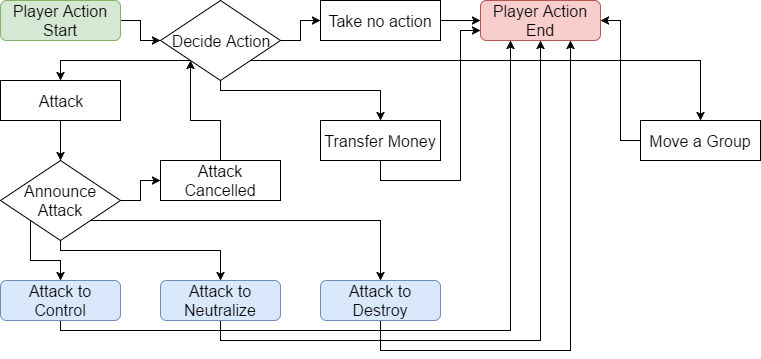

The diagram above was exported from draw.io. Its source (the exported page's mxGraphModel, read from the mxfile embedded in the PNG):
<mxGraphModel dx="760" dy="685" grid="1" gridSize="10" guides="1" tooltips="1" connect="1" arrows="1" fold="1" page="1" pageScale="1" pageWidth="850" pageHeight="1100" background="#ffffff" math="0" shadow="0">
  <root>
    <mxCell id="0" />
    <mxCell id="1" parent="0" />
    <mxCell id="6" style="edgeStyle=orthogonalEdgeStyle;rounded=0;html=1;exitX=1;exitY=0.5;entryX=0;entryY=0.5;startArrow=none;startFill=0;endArrow=classic;endFill=1;jettySize=auto;orthogonalLoop=1;fontSize=16;" parent="1" source="2" target="5" edge="1">
      <mxGeometry relative="1" as="geometry" />
    </mxCell>
    <mxCell id="2" value="Player Action Start" style="rounded=1;whiteSpace=wrap;html=1;labelBackgroundColor=none;fontSize=16;fillColor=#d5e8d4;strokeColor=#82b366;" parent="1" vertex="1">
      <mxGeometry x="40" y="40" width="120" height="40" as="geometry" />
    </mxCell>
    <mxCell id="3" value="Player Action End" style="rounded=1;whiteSpace=wrap;html=1;labelBackgroundColor=none;fontSize=16;fillColor=#f8cecc;strokeColor=#b85450;" parent="1" vertex="1">
      <mxGeometry x="520" y="40" width="120" height="40" as="geometry" />
    </mxCell>
    <mxCell id="11" style="edgeStyle=orthogonalEdgeStyle;rounded=0;html=1;exitX=0;exitY=1;entryX=0.5;entryY=0;startArrow=none;startFill=0;endArrow=classic;endFill=1;jettySize=auto;orthogonalLoop=1;fontSize=16;" parent="1" source="5" target="8" edge="1">
      <mxGeometry relative="1" as="geometry" />
    </mxCell>
    <mxCell id="12" style="edgeStyle=orthogonalEdgeStyle;rounded=0;html=1;exitX=0.5;exitY=1;entryX=0.5;entryY=0;startArrow=none;startFill=0;endArrow=classic;endFill=1;jettySize=auto;orthogonalLoop=1;fontSize=16;" parent="1" source="5" target="7" edge="1">
      <mxGeometry relative="1" as="geometry">
        <Array as="points">
          <mxPoint x="260" y="130" />
          <mxPoint x="420" y="130" />
        </Array>
      </mxGeometry>
    </mxCell>
    <mxCell id="13" style="edgeStyle=orthogonalEdgeStyle;rounded=0;html=1;exitX=1;exitY=1;entryX=0.5;entryY=0;startArrow=none;startFill=0;endArrow=classic;endFill=1;jettySize=auto;orthogonalLoop=1;fontSize=16;" parent="1" source="5" target="9" edge="1">
      <mxGeometry relative="1" as="geometry">
        <Array as="points">
          <mxPoint x="740" y="100" />
        </Array>
      </mxGeometry>
    </mxCell>
    <mxCell id="14" style="edgeStyle=orthogonalEdgeStyle;rounded=0;html=1;exitX=1;exitY=0.5;entryX=0;entryY=0.5;startArrow=none;startFill=0;endArrow=classic;endFill=1;jettySize=auto;orthogonalLoop=1;fontSize=16;" parent="1" source="5" target="10" edge="1">
      <mxGeometry relative="1" as="geometry" />
    </mxCell>
    <mxCell id="5" value="Decide Action" style="rhombus;whiteSpace=wrap;html=1;rounded=0;labelBackgroundColor=none;fontSize=16;" parent="1" vertex="1">
      <mxGeometry x="200" y="40" width="120" height="80" as="geometry" />
    </mxCell>
    <mxCell id="33" style="edgeStyle=orthogonalEdgeStyle;rounded=0;html=1;exitX=0.5;exitY=1;entryX=0;entryY=0.75;startArrow=none;startFill=0;endArrow=classic;endFill=1;jettySize=auto;orthogonalLoop=1;fontSize=16;" parent="1" source="7" target="3" edge="1">
      <mxGeometry relative="1" as="geometry" />
    </mxCell>
    <mxCell id="7" value="Transfer Money" style="whiteSpace=wrap;html=1;rounded=0;labelBackgroundColor=none;fontSize=16;" parent="1" vertex="1">
      <mxGeometry x="360" y="160" width="120" height="40" as="geometry" />
    </mxCell>
    <mxCell id="18" style="edgeStyle=orthogonalEdgeStyle;rounded=0;html=1;exitX=0.5;exitY=1;entryX=0.5;entryY=0;startArrow=none;startFill=0;endArrow=classic;endFill=1;jettySize=auto;orthogonalLoop=1;fontSize=16;" parent="1" source="8" target="17" edge="1">
      <mxGeometry relative="1" as="geometry" />
    </mxCell>
    <mxCell id="8" value="Attack" style="whiteSpace=wrap;html=1;rounded=0;labelBackgroundColor=none;fontSize=16;" parent="1" vertex="1">
      <mxGeometry x="40" y="120" width="120" height="40" as="geometry" />
    </mxCell>
    <mxCell id="34" style="edgeStyle=orthogonalEdgeStyle;rounded=0;html=1;exitX=0;exitY=0.5;entryX=1;entryY=0.5;startArrow=none;startFill=0;endArrow=classic;endFill=1;jettySize=auto;orthogonalLoop=1;fontSize=16;" parent="1" source="9" target="3" edge="1">
      <mxGeometry relative="1" as="geometry" />
    </mxCell>
    <mxCell id="9" value="Move a Group" style="whiteSpace=wrap;html=1;rounded=0;labelBackgroundColor=none;fontSize=16;" parent="1" vertex="1">
      <mxGeometry x="680" y="160" width="120" height="40" as="geometry" />
    </mxCell>
    <mxCell id="15" style="edgeStyle=orthogonalEdgeStyle;rounded=0;html=1;exitX=1;exitY=0.5;entryX=0;entryY=0.5;startArrow=none;startFill=0;endArrow=classic;endFill=1;jettySize=auto;orthogonalLoop=1;fontSize=16;" parent="1" source="10" target="3" edge="1">
      <mxGeometry relative="1" as="geometry" />
    </mxCell>
    <mxCell id="10" value="Take no action" style="whiteSpace=wrap;html=1;rounded=0;labelBackgroundColor=none;fontSize=16;" parent="1" vertex="1">
      <mxGeometry x="360" y="40" width="120" height="40" as="geometry" />
    </mxCell>
    <mxCell id="21" style="edgeStyle=orthogonalEdgeStyle;rounded=0;html=1;exitX=1;exitY=0.5;entryX=0;entryY=0.5;startArrow=none;startFill=0;endArrow=classic;endFill=1;jettySize=auto;orthogonalLoop=1;fontSize=16;" parent="1" source="17" target="20" edge="1">
      <mxGeometry relative="1" as="geometry" />
    </mxCell>
    <mxCell id="25" style="edgeStyle=orthogonalEdgeStyle;rounded=0;html=1;exitX=0;exitY=1;entryX=0.5;entryY=0;startArrow=none;startFill=0;endArrow=classic;endFill=1;jettySize=auto;orthogonalLoop=1;fontSize=16;" parent="1" source="17" target="19" edge="1">
      <mxGeometry relative="1" as="geometry" />
    </mxCell>
    <mxCell id="26" style="edgeStyle=orthogonalEdgeStyle;rounded=0;html=1;exitX=0.5;exitY=1;entryX=0.5;entryY=0;startArrow=none;startFill=0;endArrow=classic;endFill=1;jettySize=auto;orthogonalLoop=1;fontSize=16;" parent="1" source="17" target="24" edge="1">
      <mxGeometry relative="1" as="geometry">
        <Array as="points">
          <mxPoint x="100" y="290" />
          <mxPoint x="260" y="290" />
        </Array>
      </mxGeometry>
    </mxCell>
    <mxCell id="28" style="edgeStyle=orthogonalEdgeStyle;rounded=0;html=1;exitX=1;exitY=1;entryX=0.5;entryY=0;startArrow=none;startFill=0;endArrow=classic;endFill=1;jettySize=auto;orthogonalLoop=1;fontSize=16;" parent="1" source="17" target="27" edge="1">
      <mxGeometry relative="1" as="geometry" />
    </mxCell>
    <mxCell id="17" value="Announce Attack" style="rhombus;whiteSpace=wrap;html=1;rounded=0;labelBackgroundColor=none;fontSize=16;" parent="1" vertex="1">
      <mxGeometry x="40" y="200" width="120" height="80" as="geometry" />
    </mxCell>
    <mxCell id="30" style="edgeStyle=orthogonalEdgeStyle;rounded=0;html=1;exitX=0.5;exitY=1;entryX=0.25;entryY=1;startArrow=none;startFill=0;endArrow=classic;endFill=1;jettySize=auto;orthogonalLoop=1;fontSize=16;" parent="1" source="19" target="3" edge="1">
      <mxGeometry relative="1" as="geometry">
        <Array as="points">
          <mxPoint x="100" y="370" />
          <mxPoint x="550" y="370" />
        </Array>
      </mxGeometry>
    </mxCell>
    <mxCell id="19" value="Attack to Control" style="whiteSpace=wrap;html=1;rounded=1;labelBackgroundColor=none;fontSize=16;fillColor=#dae8fc;strokeColor=#6c8ebf;" parent="1" vertex="1">
      <mxGeometry x="40" y="320" width="120" height="40" as="geometry" />
    </mxCell>
    <mxCell id="22" style="edgeStyle=orthogonalEdgeStyle;rounded=0;html=1;exitX=0.5;exitY=0;entryX=0;entryY=1;startArrow=none;startFill=0;endArrow=classic;endFill=1;jettySize=auto;orthogonalLoop=1;fontSize=16;" parent="1" source="20" target="5" edge="1">
      <mxGeometry relative="1" as="geometry" />
    </mxCell>
    <mxCell id="20" value="Attack Cancelled" style="whiteSpace=wrap;html=1;rounded=0;labelBackgroundColor=none;fontSize=16;" parent="1" vertex="1">
      <mxGeometry x="200" y="200" width="120" height="40" as="geometry" />
    </mxCell>
    <mxCell id="31" style="edgeStyle=orthogonalEdgeStyle;rounded=0;html=1;exitX=0.5;exitY=1;entryX=0.5;entryY=1;startArrow=none;startFill=0;endArrow=classic;endFill=1;jettySize=auto;orthogonalLoop=1;fontSize=16;" parent="1" source="24" target="3" edge="1">
      <mxGeometry relative="1" as="geometry">
        <Array as="points">
          <mxPoint x="260" y="380" />
          <mxPoint x="580" y="380" />
        </Array>
      </mxGeometry>
    </mxCell>
    <mxCell id="24" value="Attack to Neutralize" style="whiteSpace=wrap;html=1;rounded=1;labelBackgroundColor=none;fontSize=16;fillColor=#dae8fc;strokeColor=#6c8ebf;" parent="1" vertex="1">
      <mxGeometry x="200" y="320" width="120" height="40" as="geometry" />
    </mxCell>
    <mxCell id="32" style="edgeStyle=orthogonalEdgeStyle;rounded=0;html=1;exitX=0.5;exitY=1;entryX=0.75;entryY=1;startArrow=none;startFill=0;endArrow=classic;endFill=1;jettySize=auto;orthogonalLoop=1;fontSize=16;" parent="1" source="27" target="3" edge="1">
      <mxGeometry relative="1" as="geometry">
        <Array as="points">
          <mxPoint x="420" y="390" />
          <mxPoint x="610" y="390" />
        </Array>
      </mxGeometry>
    </mxCell>
    <mxCell id="27" value="Attack to Destroy" style="whiteSpace=wrap;html=1;rounded=1;labelBackgroundColor=none;fontSize=16;fillColor=#dae8fc;strokeColor=#6c8ebf;" parent="1" vertex="1">
      <mxGeometry x="360" y="320" width="120" height="40" as="geometry" />
    </mxCell>
  </root>
</mxGraphModel>